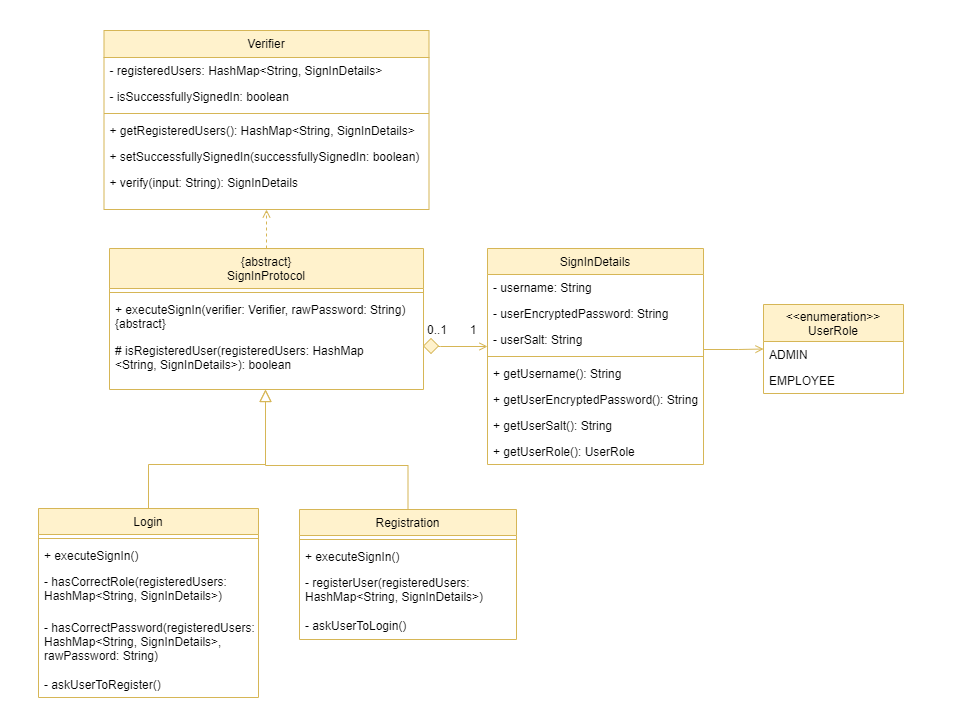

The diagram above was exported from draw.io. Its source (the exported page's mxGraphModel, read from the mxfile embedded in the PNG):
<mxGraphModel dx="1086" dy="798" grid="0" gridSize="10" guides="1" tooltips="1" connect="1" arrows="1" fold="1" page="1" pageScale="1" pageWidth="1200" pageHeight="1920" math="0" shadow="0">
  <root>
    <mxCell id="WIyWlLk6GJQsqaUBKTNV-0" />
    <mxCell id="WIyWlLk6GJQsqaUBKTNV-1" parent="WIyWlLk6GJQsqaUBKTNV-0" />
    <mxCell id="UoN-YilbuyuVP-KMcnvW-2" value="" style="rounded=0;whiteSpace=wrap;html=1;fillColor=default;strokeColor=#FFFFFF;fontFamily=Helvetica;" parent="WIyWlLk6GJQsqaUBKTNV-1" vertex="1">
      <mxGeometry x="101" y="90" width="959" height="725" as="geometry" />
    </mxCell>
    <mxCell id="UoN-YilbuyuVP-KMcnvW-1" style="edgeStyle=orthogonalEdgeStyle;rounded=0;orthogonalLoop=1;jettySize=auto;html=1;exitX=0.5;exitY=0;exitDx=0;exitDy=0;entryX=0.5;entryY=1;entryDx=0;entryDy=0;fillColor=#fff2cc;strokeColor=#d6b656;dashed=1;fontFamily=Helvetica;endArrow=open;endFill=0;" parent="WIyWlLk6GJQsqaUBKTNV-1" source="zkfFHV4jXpPFQw0GAbJ--0" target="B8uErOlgG7ZLXth2W9PQ-27" edge="1">
      <mxGeometry relative="1" as="geometry" />
    </mxCell>
    <mxCell id="zkfFHV4jXpPFQw0GAbJ--0" value="{abstract}&#10;SignInProtocol" style="swimlane;fontStyle=0;align=center;verticalAlign=top;childLayout=stackLayout;horizontal=1;startSize=40;horizontalStack=0;resizeParent=1;resizeLast=0;collapsible=1;marginBottom=0;rounded=0;shadow=0;strokeWidth=1;fillColor=#fff2cc;strokeColor=#d6b656;fontFamily=Helvetica;" parent="WIyWlLk6GJQsqaUBKTNV-1" vertex="1">
      <mxGeometry x="210" y="338" width="314" height="141" as="geometry">
        <mxRectangle x="230" y="140" width="160" height="26" as="alternateBounds" />
      </mxGeometry>
    </mxCell>
    <mxCell id="zkfFHV4jXpPFQw0GAbJ--4" value="" style="line;html=1;strokeWidth=1;align=left;verticalAlign=middle;spacingTop=-1;spacingLeft=3;spacingRight=3;rotatable=0;labelPosition=right;points=[];portConstraint=eastwest;fillColor=#fff2cc;strokeColor=#d6b656;fontFamily=Helvetica;" parent="zkfFHV4jXpPFQw0GAbJ--0" vertex="1">
      <mxGeometry y="40" width="314" height="8" as="geometry" />
    </mxCell>
    <mxCell id="zkfFHV4jXpPFQw0GAbJ--5" value="+ executeSignIn(verifier: Verifier, rawPassword: String)&#10;{abstract}" style="text;align=left;verticalAlign=top;spacingLeft=4;spacingRight=4;overflow=hidden;rotatable=0;points=[[0,0.5],[1,0.5]];portConstraint=eastwest;fontFamily=Helvetica;" parent="zkfFHV4jXpPFQw0GAbJ--0" vertex="1">
      <mxGeometry y="48" width="314" height="41" as="geometry" />
    </mxCell>
    <mxCell id="B8uErOlgG7ZLXth2W9PQ-2" value="# isRegisteredUser(registeredUsers: HashMap&#10;&lt;String, SignInDetails&gt;): boolean" style="text;strokeColor=none;fillColor=none;align=left;verticalAlign=top;spacingLeft=4;spacingRight=4;overflow=hidden;rotatable=0;points=[[0,0.5],[1,0.5]];portConstraint=eastwest;fontFamily=Helvetica;" parent="zkfFHV4jXpPFQw0GAbJ--0" vertex="1">
      <mxGeometry y="89" width="314" height="52" as="geometry" />
    </mxCell>
    <mxCell id="zkfFHV4jXpPFQw0GAbJ--6" value="Login" style="swimlane;fontStyle=0;align=center;verticalAlign=top;childLayout=stackLayout;horizontal=1;startSize=26;horizontalStack=0;resizeParent=1;resizeLast=0;collapsible=1;marginBottom=0;rounded=0;shadow=0;strokeWidth=1;fillColor=#fff2cc;strokeColor=#d6b656;fontFamily=Helvetica;" parent="WIyWlLk6GJQsqaUBKTNV-1" vertex="1">
      <mxGeometry x="139" y="598" width="220" height="189" as="geometry">
        <mxRectangle x="130" y="380" width="160" height="26" as="alternateBounds" />
      </mxGeometry>
    </mxCell>
    <mxCell id="zkfFHV4jXpPFQw0GAbJ--9" value="" style="line;html=1;strokeWidth=1;align=left;verticalAlign=middle;spacingTop=-1;spacingLeft=3;spacingRight=3;rotatable=0;labelPosition=right;points=[];portConstraint=eastwest;fillColor=#fff2cc;strokeColor=#d6b656;fontFamily=Helvetica;" parent="zkfFHV4jXpPFQw0GAbJ--6" vertex="1">
      <mxGeometry y="26" width="220" height="8" as="geometry" />
    </mxCell>
    <mxCell id="zkfFHV4jXpPFQw0GAbJ--11" value="+ executeSignIn()" style="text;align=left;verticalAlign=top;spacingLeft=4;spacingRight=4;overflow=hidden;rotatable=0;points=[[0,0.5],[1,0.5]];portConstraint=eastwest;fontFamily=Helvetica;" parent="zkfFHV4jXpPFQw0GAbJ--6" vertex="1">
      <mxGeometry y="34" width="220" height="26" as="geometry" />
    </mxCell>
    <mxCell id="B8uErOlgG7ZLXth2W9PQ-17" value="- hasCorrectRole(registeredUsers: &#10;HashMap&lt;String, SignInDetails&gt;)" style="text;strokeColor=none;fillColor=none;align=left;verticalAlign=top;spacingLeft=4;spacingRight=4;overflow=hidden;rotatable=0;points=[[0,0.5],[1,0.5]];portConstraint=eastwest;fontFamily=Helvetica;" parent="zkfFHV4jXpPFQw0GAbJ--6" vertex="1">
      <mxGeometry y="60" width="220" height="46" as="geometry" />
    </mxCell>
    <mxCell id="B8uErOlgG7ZLXth2W9PQ-18" value="- hasCorrectPassword(registeredUsers:&#10;HashMap&lt;String, SignInDetails&gt;,&#10;rawPassword: String)" style="text;strokeColor=none;fillColor=none;align=left;verticalAlign=top;spacingLeft=4;spacingRight=4;overflow=hidden;rotatable=0;points=[[0,0.5],[1,0.5]];portConstraint=eastwest;fontFamily=Helvetica;" parent="zkfFHV4jXpPFQw0GAbJ--6" vertex="1">
      <mxGeometry y="106" width="220" height="57" as="geometry" />
    </mxCell>
    <mxCell id="B8uErOlgG7ZLXth2W9PQ-20" value="- askUserToRegister()" style="text;strokeColor=none;fillColor=none;align=left;verticalAlign=top;spacingLeft=4;spacingRight=4;overflow=hidden;rotatable=0;points=[[0,0.5],[1,0.5]];portConstraint=eastwest;fontFamily=Helvetica;" parent="zkfFHV4jXpPFQw0GAbJ--6" vertex="1">
      <mxGeometry y="163" width="220" height="26" as="geometry" />
    </mxCell>
    <mxCell id="zkfFHV4jXpPFQw0GAbJ--12" value="" style="endArrow=block;endSize=10;endFill=0;shadow=0;strokeWidth=1;rounded=0;edgeStyle=elbowEdgeStyle;elbow=vertical;exitX=0.5;exitY=0;exitDx=0;exitDy=0;fillColor=#fff2cc;strokeColor=#d6b656;fontFamily=Helvetica;" parent="WIyWlLk6GJQsqaUBKTNV-1" source="zkfFHV4jXpPFQw0GAbJ--6" target="zkfFHV4jXpPFQw0GAbJ--0" edge="1">
      <mxGeometry width="160" relative="1" as="geometry">
        <mxPoint x="283" y="456" as="sourcePoint" />
        <mxPoint x="283" y="456" as="targetPoint" />
        <Array as="points">
          <mxPoint x="366" y="554" />
          <mxPoint x="353" y="554" />
          <mxPoint x="353" y="531" />
          <mxPoint x="353" y="558" />
          <mxPoint x="353" y="553" />
          <mxPoint x="353" y="553" />
          <mxPoint x="353" y="543" />
          <mxPoint x="345" y="573" />
          <mxPoint x="345" y="573" />
          <mxPoint x="345" y="559" />
          <mxPoint x="324" y="574" />
          <mxPoint x="345" y="569" />
          <mxPoint x="345" y="576" />
        </Array>
      </mxGeometry>
    </mxCell>
    <mxCell id="zkfFHV4jXpPFQw0GAbJ--13" value="Registration" style="swimlane;fontStyle=0;align=center;verticalAlign=top;childLayout=stackLayout;horizontal=1;startSize=26;horizontalStack=0;resizeParent=1;resizeLast=0;collapsible=1;marginBottom=0;rounded=0;shadow=0;strokeWidth=1;fillColor=#fff2cc;strokeColor=#d6b656;fontFamily=Helvetica;" parent="WIyWlLk6GJQsqaUBKTNV-1" vertex="1">
      <mxGeometry x="400" y="599" width="217" height="130" as="geometry">
        <mxRectangle x="340" y="380" width="170" height="26" as="alternateBounds" />
      </mxGeometry>
    </mxCell>
    <mxCell id="zkfFHV4jXpPFQw0GAbJ--15" value="" style="line;html=1;strokeWidth=1;align=left;verticalAlign=middle;spacingTop=-1;spacingLeft=3;spacingRight=3;rotatable=0;labelPosition=right;points=[];portConstraint=eastwest;fillColor=#fff2cc;strokeColor=#d6b656;fontFamily=Helvetica;" parent="zkfFHV4jXpPFQw0GAbJ--13" vertex="1">
      <mxGeometry y="26" width="217" height="8" as="geometry" />
    </mxCell>
    <mxCell id="B8uErOlgG7ZLXth2W9PQ-19" value="+ executeSignIn()" style="text;strokeColor=none;fillColor=none;align=left;verticalAlign=top;spacingLeft=4;spacingRight=4;overflow=hidden;rotatable=0;points=[[0,0.5],[1,0.5]];portConstraint=eastwest;fontFamily=Helvetica;" parent="zkfFHV4jXpPFQw0GAbJ--13" vertex="1">
      <mxGeometry y="34" width="217" height="26" as="geometry" />
    </mxCell>
    <mxCell id="B8uErOlgG7ZLXth2W9PQ-21" value="- registerUser(registeredUsers: &#10;HashMap&lt;String, SignInDetails&gt;)" style="text;strokeColor=none;fillColor=none;align=left;verticalAlign=top;spacingLeft=4;spacingRight=4;overflow=hidden;rotatable=0;points=[[0,0.5],[1,0.5]];portConstraint=eastwest;fontFamily=Helvetica;" parent="zkfFHV4jXpPFQw0GAbJ--13" vertex="1">
      <mxGeometry y="60" width="217" height="43" as="geometry" />
    </mxCell>
    <mxCell id="B8uErOlgG7ZLXth2W9PQ-22" value="- askUserToLogin()" style="text;strokeColor=none;fillColor=none;align=left;verticalAlign=top;spacingLeft=4;spacingRight=4;overflow=hidden;rotatable=0;points=[[0,0.5],[1,0.5]];portConstraint=eastwest;fontFamily=Helvetica;" parent="zkfFHV4jXpPFQw0GAbJ--13" vertex="1">
      <mxGeometry y="103" width="217" height="26" as="geometry" />
    </mxCell>
    <mxCell id="zkfFHV4jXpPFQw0GAbJ--16" value="" style="endArrow=block;endSize=10;endFill=0;shadow=0;strokeWidth=1;rounded=0;edgeStyle=elbowEdgeStyle;elbow=vertical;fillColor=#fff2cc;strokeColor=#d6b656;fontFamily=Helvetica;" parent="WIyWlLk6GJQsqaUBKTNV-1" source="zkfFHV4jXpPFQw0GAbJ--13" target="zkfFHV4jXpPFQw0GAbJ--0" edge="1">
      <mxGeometry width="160" relative="1" as="geometry">
        <mxPoint x="293" y="626" as="sourcePoint" />
        <mxPoint x="393" y="524" as="targetPoint" />
        <Array as="points">
          <mxPoint x="366" y="555" />
          <mxPoint x="366" y="555" />
          <mxPoint x="366" y="547" />
          <mxPoint x="353" y="555" />
          <mxPoint x="353" y="541" />
          <mxPoint x="353" y="541" />
          <mxPoint x="345" y="574" />
          <mxPoint x="345" y="574" />
        </Array>
      </mxGeometry>
    </mxCell>
    <mxCell id="zkfFHV4jXpPFQw0GAbJ--17" value="SignInDetails" style="swimlane;fontStyle=0;align=center;verticalAlign=top;childLayout=stackLayout;horizontal=1;startSize=26;horizontalStack=0;resizeParent=1;resizeLast=0;collapsible=1;marginBottom=0;rounded=0;shadow=0;strokeWidth=1;fillColor=#fff2cc;strokeColor=#d6b656;fontFamily=Helvetica;" parent="WIyWlLk6GJQsqaUBKTNV-1" vertex="1">
      <mxGeometry x="588" y="338" width="216" height="216" as="geometry">
        <mxRectangle x="506" y="91" width="160" height="26" as="alternateBounds" />
      </mxGeometry>
    </mxCell>
    <mxCell id="zkfFHV4jXpPFQw0GAbJ--18" value="- username: String" style="text;align=left;verticalAlign=top;spacingLeft=4;spacingRight=4;overflow=hidden;rotatable=0;points=[[0,0.5],[1,0.5]];portConstraint=eastwest;fontFamily=Helvetica;" parent="zkfFHV4jXpPFQw0GAbJ--17" vertex="1">
      <mxGeometry y="26" width="216" height="26" as="geometry" />
    </mxCell>
    <mxCell id="zkfFHV4jXpPFQw0GAbJ--19" value="- userEncryptedPassword: String" style="text;align=left;verticalAlign=top;spacingLeft=4;spacingRight=4;overflow=hidden;rotatable=0;points=[[0,0.5],[1,0.5]];portConstraint=eastwest;rounded=0;shadow=0;html=0;fontFamily=Helvetica;" parent="zkfFHV4jXpPFQw0GAbJ--17" vertex="1">
      <mxGeometry y="52" width="216" height="26" as="geometry" />
    </mxCell>
    <mxCell id="B8uErOlgG7ZLXth2W9PQ-3" value="- userSalt: String" style="text;strokeColor=none;fillColor=none;align=left;verticalAlign=top;spacingLeft=4;spacingRight=4;overflow=hidden;rotatable=0;points=[[0,0.5],[1,0.5]];portConstraint=eastwest;fontFamily=Helvetica;" parent="zkfFHV4jXpPFQw0GAbJ--17" vertex="1">
      <mxGeometry y="78" width="216" height="26" as="geometry" />
    </mxCell>
    <mxCell id="zkfFHV4jXpPFQw0GAbJ--23" value="" style="line;html=1;strokeWidth=1;align=left;verticalAlign=middle;spacingTop=-1;spacingLeft=3;spacingRight=3;rotatable=0;labelPosition=right;points=[];portConstraint=eastwest;fillColor=#fff2cc;strokeColor=#d6b656;fontFamily=Helvetica;" parent="zkfFHV4jXpPFQw0GAbJ--17" vertex="1">
      <mxGeometry y="104" width="216" height="8" as="geometry" />
    </mxCell>
    <mxCell id="zkfFHV4jXpPFQw0GAbJ--24" value="+ getUsername(): String" style="text;align=left;verticalAlign=top;spacingLeft=4;spacingRight=4;overflow=hidden;rotatable=0;points=[[0,0.5],[1,0.5]];portConstraint=eastwest;fontFamily=Helvetica;" parent="zkfFHV4jXpPFQw0GAbJ--17" vertex="1">
      <mxGeometry y="112" width="216" height="26" as="geometry" />
    </mxCell>
    <mxCell id="zkfFHV4jXpPFQw0GAbJ--25" value="+ getUserEncryptedPassword(): String" style="text;align=left;verticalAlign=top;spacingLeft=4;spacingRight=4;overflow=hidden;rotatable=0;points=[[0,0.5],[1,0.5]];portConstraint=eastwest;fontFamily=Helvetica;" parent="zkfFHV4jXpPFQw0GAbJ--17" vertex="1">
      <mxGeometry y="138" width="216" height="26" as="geometry" />
    </mxCell>
    <mxCell id="B8uErOlgG7ZLXth2W9PQ-5" value="+ getUserSalt(): String" style="text;strokeColor=none;fillColor=none;align=left;verticalAlign=top;spacingLeft=4;spacingRight=4;overflow=hidden;rotatable=0;points=[[0,0.5],[1,0.5]];portConstraint=eastwest;fontFamily=Helvetica;" parent="zkfFHV4jXpPFQw0GAbJ--17" vertex="1">
      <mxGeometry y="164" width="216" height="26" as="geometry" />
    </mxCell>
    <mxCell id="B8uErOlgG7ZLXth2W9PQ-6" value="+ getUserRole(): UserRole" style="text;strokeColor=none;fillColor=none;align=left;verticalAlign=top;spacingLeft=4;spacingRight=4;overflow=hidden;rotatable=0;points=[[0,0.5],[1,0.5]];portConstraint=eastwest;fontFamily=Helvetica;" parent="zkfFHV4jXpPFQw0GAbJ--17" vertex="1">
      <mxGeometry y="190" width="216" height="26" as="geometry" />
    </mxCell>
    <mxCell id="zkfFHV4jXpPFQw0GAbJ--26" value="" style="endArrow=open;shadow=0;strokeWidth=1;rounded=0;endFill=1;edgeStyle=elbowEdgeStyle;elbow=vertical;fillColor=#fff2cc;strokeColor=#d6b656;fontFamily=Helvetica;startArrow=none;" parent="WIyWlLk6GJQsqaUBKTNV-1" source="UbudX4cv9vv2YXohzw0k-3" target="zkfFHV4jXpPFQw0GAbJ--17" edge="1">
      <mxGeometry x="0.5" y="41" relative="1" as="geometry">
        <mxPoint x="463" y="445" as="sourcePoint" />
        <mxPoint x="623" y="445" as="targetPoint" />
        <mxPoint x="-40" y="32" as="offset" />
        <Array as="points">
          <mxPoint x="541" y="436" />
        </Array>
      </mxGeometry>
    </mxCell>
    <mxCell id="zkfFHV4jXpPFQw0GAbJ--28" value="1" style="resizable=0;align=right;verticalAlign=bottom;labelBackgroundColor=none;fontSize=12;fontFamily=Helvetica;" parent="zkfFHV4jXpPFQw0GAbJ--26" connectable="0" vertex="1">
      <mxGeometry x="1" relative="1" as="geometry">
        <mxPoint x="-10" y="-8" as="offset" />
      </mxGeometry>
    </mxCell>
    <mxCell id="B8uErOlgG7ZLXth2W9PQ-11" value="&lt;&lt;enumeration&gt;&gt;&#10;UserRole" style="swimlane;fontStyle=0;childLayout=stackLayout;horizontal=1;startSize=37;fillColor=#fff2cc;horizontalStack=0;resizeParent=1;resizeParentMax=0;resizeLast=0;collapsible=1;marginBottom=0;align=center;strokeColor=#d6b656;fontFamily=Helvetica;" parent="WIyWlLk6GJQsqaUBKTNV-1" vertex="1">
      <mxGeometry x="864" y="394" width="140" height="89" as="geometry" />
    </mxCell>
    <mxCell id="B8uErOlgG7ZLXth2W9PQ-12" value="ADMIN" style="text;strokeColor=none;fillColor=none;align=left;verticalAlign=top;spacingLeft=4;spacingRight=4;overflow=hidden;rotatable=0;points=[[0,0.5],[1,0.5]];portConstraint=eastwest;fontFamily=Helvetica;" parent="B8uErOlgG7ZLXth2W9PQ-11" vertex="1">
      <mxGeometry y="37" width="140" height="26" as="geometry" />
    </mxCell>
    <mxCell id="B8uErOlgG7ZLXth2W9PQ-13" value="EMPLOYEE" style="text;strokeColor=none;fillColor=none;align=left;verticalAlign=top;spacingLeft=4;spacingRight=4;overflow=hidden;rotatable=0;points=[[0,0.5],[1,0.5]];portConstraint=eastwest;fontFamily=Helvetica;" parent="B8uErOlgG7ZLXth2W9PQ-11" vertex="1">
      <mxGeometry y="63" width="140" height="26" as="geometry" />
    </mxCell>
    <mxCell id="B8uErOlgG7ZLXth2W9PQ-27" value="Verifier" style="swimlane;fontStyle=0;align=center;verticalAlign=top;childLayout=stackLayout;horizontal=1;startSize=27;horizontalStack=0;resizeParent=1;resizeLast=0;collapsible=1;marginBottom=0;rounded=0;shadow=0;strokeWidth=1;fillColor=#fff2cc;strokeColor=#d6b656;fontFamily=Helvetica;" parent="WIyWlLk6GJQsqaUBKTNV-1" vertex="1">
      <mxGeometry x="204.5" y="120" width="325" height="179" as="geometry">
        <mxRectangle x="230" y="140" width="160" height="26" as="alternateBounds" />
      </mxGeometry>
    </mxCell>
    <mxCell id="B8uErOlgG7ZLXth2W9PQ-32" value="- registeredUsers: HashMap&lt;String, SignInDetails&gt;" style="text;strokeColor=none;fillColor=none;align=left;verticalAlign=top;spacingLeft=4;spacingRight=4;overflow=hidden;rotatable=0;points=[[0,0.5],[1,0.5]];portConstraint=eastwest;fontFamily=Helvetica;" parent="B8uErOlgG7ZLXth2W9PQ-27" vertex="1">
      <mxGeometry y="27" width="325" height="26" as="geometry" />
    </mxCell>
    <mxCell id="B8uErOlgG7ZLXth2W9PQ-33" value="- isSuccessfullySignedIn: boolean" style="text;strokeColor=none;fillColor=none;align=left;verticalAlign=top;spacingLeft=4;spacingRight=4;overflow=hidden;rotatable=0;points=[[0,0.5],[1,0.5]];portConstraint=eastwest;fontFamily=Helvetica;" parent="B8uErOlgG7ZLXth2W9PQ-27" vertex="1">
      <mxGeometry y="53" width="325" height="26" as="geometry" />
    </mxCell>
    <mxCell id="B8uErOlgG7ZLXth2W9PQ-28" value="" style="line;html=1;strokeWidth=1;align=left;verticalAlign=middle;spacingTop=-1;spacingLeft=3;spacingRight=3;rotatable=0;labelPosition=right;points=[];portConstraint=eastwest;fillColor=#fff2cc;strokeColor=#d6b656;fontFamily=Helvetica;" parent="B8uErOlgG7ZLXth2W9PQ-27" vertex="1">
      <mxGeometry y="79" width="325" height="8" as="geometry" />
    </mxCell>
    <mxCell id="B8uErOlgG7ZLXth2W9PQ-34" value="+ getRegisteredUsers(): HashMap&lt;String, SignInDetails&gt;" style="text;strokeColor=none;fillColor=none;align=left;verticalAlign=top;spacingLeft=4;spacingRight=4;overflow=hidden;rotatable=0;points=[[0,0.5],[1,0.5]];portConstraint=eastwest;fontFamily=Helvetica;" parent="B8uErOlgG7ZLXth2W9PQ-27" vertex="1">
      <mxGeometry y="87" width="325" height="26" as="geometry" />
    </mxCell>
    <mxCell id="B8uErOlgG7ZLXth2W9PQ-35" value="+ setSuccessfullySignedIn(successfullySignedIn: boolean)" style="text;strokeColor=none;fillColor=none;align=left;verticalAlign=top;spacingLeft=4;spacingRight=4;overflow=hidden;rotatable=0;points=[[0,0.5],[1,0.5]];portConstraint=eastwest;fontFamily=Helvetica;" parent="B8uErOlgG7ZLXth2W9PQ-27" vertex="1">
      <mxGeometry y="113" width="325" height="26" as="geometry" />
    </mxCell>
    <mxCell id="UoN-YilbuyuVP-KMcnvW-0" value="+ verify(input: String): SignInDetails" style="text;strokeColor=none;fillColor=none;align=left;verticalAlign=top;spacingLeft=4;spacingRight=4;overflow=hidden;rotatable=0;points=[[0,0.5],[1,0.5]];portConstraint=eastwest;fontFamily=Helvetica;" parent="B8uErOlgG7ZLXth2W9PQ-27" vertex="1">
      <mxGeometry y="139" width="325" height="26" as="geometry" />
    </mxCell>
    <mxCell id="JTb76p3ZH24dNhh7oPEO-1" style="edgeStyle=orthogonalEdgeStyle;rounded=0;orthogonalLoop=1;jettySize=auto;html=1;exitX=1;exitY=0.5;exitDx=0;exitDy=0;entryX=0;entryY=0.5;entryDx=0;entryDy=0;fontFamily=Helvetica;fillColor=#fff2cc;strokeColor=#d6b656;endArrow=open;endFill=0;" parent="WIyWlLk6GJQsqaUBKTNV-1" source="zkfFHV4jXpPFQw0GAbJ--24" target="B8uErOlgG7ZLXth2W9PQ-11" edge="1">
      <mxGeometry relative="1" as="geometry">
        <Array as="points">
          <mxPoint x="804" y="439" />
          <mxPoint x="839" y="439" />
        </Array>
      </mxGeometry>
    </mxCell>
    <mxCell id="UbudX4cv9vv2YXohzw0k-3" value="" style="rhombus;whiteSpace=wrap;html=1;fillColor=#fff2cc;strokeColor=#d6b656;" parent="WIyWlLk6GJQsqaUBKTNV-1" vertex="1">
      <mxGeometry x="524" y="428" width="15" height="15" as="geometry" />
    </mxCell>
    <mxCell id="UbudX4cv9vv2YXohzw0k-4" value="" style="endArrow=none;shadow=0;strokeWidth=1;rounded=0;endFill=1;edgeStyle=elbowEdgeStyle;elbow=vertical;fillColor=#fff2cc;strokeColor=#d6b656;fontFamily=Helvetica;" parent="WIyWlLk6GJQsqaUBKTNV-1" source="zkfFHV4jXpPFQw0GAbJ--0" target="UbudX4cv9vv2YXohzw0k-3" edge="1">
      <mxGeometry x="0.5" y="41" relative="1" as="geometry">
        <mxPoint x="524" y="436" as="sourcePoint" />
        <mxPoint x="588" y="436" as="targetPoint" />
        <mxPoint x="-40" y="32" as="offset" />
        <Array as="points" />
      </mxGeometry>
    </mxCell>
    <mxCell id="UbudX4cv9vv2YXohzw0k-5" value="0..1" style="resizable=0;align=left;verticalAlign=bottom;labelBackgroundColor=none;fontSize=12;fontFamily=Helvetica;" parent="UbudX4cv9vv2YXohzw0k-4" connectable="0" vertex="1">
      <mxGeometry x="-1" relative="1" as="geometry">
        <mxPoint x="2" y="-8" as="offset" />
      </mxGeometry>
    </mxCell>
  </root>
</mxGraphModel>